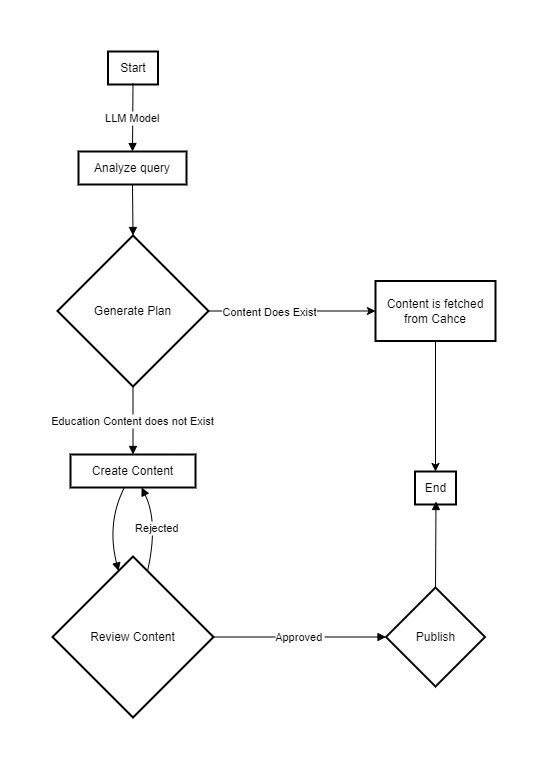

The diagram above was exported from draw.io. Its source (the exported page's mxGraphModel, read from the mxfile embedded in the PNG):
<mxGraphModel dx="1843" dy="806" grid="1" gridSize="10" guides="1" tooltips="1" connect="1" arrows="1" fold="1" page="1" pageScale="1" pageWidth="850" pageHeight="1100" math="0" shadow="0">
  <root>
    <mxCell id="0" />
    <mxCell id="1" parent="0" />
    <mxCell id="2" value="Start" style="whiteSpace=wrap;strokeWidth=2;" parent="1" vertex="1">
      <mxGeometry x="62.5" y="210" width="50" height="33" as="geometry" />
    </mxCell>
    <mxCell id="4" value="Analyze query" style="whiteSpace=wrap;strokeWidth=2;" parent="1" vertex="1">
      <mxGeometry x="33" y="310" width="108" height="33" as="geometry" />
    </mxCell>
    <mxCell id="tQ_L0jPFKFSN6oETN5OM-20" value="" style="edgeStyle=orthogonalEdgeStyle;rounded=0;orthogonalLoop=1;jettySize=auto;html=1;" edge="1" parent="1" source="5" target="tQ_L0jPFKFSN6oETN5OM-19">
      <mxGeometry relative="1" as="geometry" />
    </mxCell>
    <mxCell id="tQ_L0jPFKFSN6oETN5OM-21" value="Content Does Exist" style="edgeLabel;html=1;align=center;verticalAlign=middle;resizable=0;points=[];" vertex="1" connectable="0" parent="tQ_L0jPFKFSN6oETN5OM-20">
      <mxGeometry x="-0.274" y="-6" relative="1" as="geometry">
        <mxPoint y="-5" as="offset" />
      </mxGeometry>
    </mxCell>
    <mxCell id="5" value="Generate Plan" style="rhombus;strokeWidth=2;whiteSpace=wrap;" parent="1" vertex="1">
      <mxGeometry x="12" y="394" width="151" height="151" as="geometry" />
    </mxCell>
    <mxCell id="6" value="Create Content" style="whiteSpace=wrap;strokeWidth=2;" parent="1" vertex="1">
      <mxGeometry x="25" y="613" width="125" height="33" as="geometry" />
    </mxCell>
    <mxCell id="7" value="Review Content" style="rhombus;strokeWidth=2;whiteSpace=wrap;" parent="1" vertex="1">
      <mxGeometry x="7" y="715" width="161" height="161" as="geometry" />
    </mxCell>
    <mxCell id="8" value="Publish" style="rhombus;strokeWidth=2;whiteSpace=wrap;" parent="1" vertex="1">
      <mxGeometry x="340.5" y="746" width="99" height="99" as="geometry" />
    </mxCell>
    <mxCell id="9" value="End" style="whiteSpace=wrap;strokeWidth=2;" parent="1" vertex="1">
      <mxGeometry x="369.5" y="630" width="41" height="33" as="geometry" />
    </mxCell>
    <mxCell id="11" value="LLM Model" style="curved=1;startArrow=none;endArrow=block;exitX=0.5;exitY=1;entryX=0.5;entryY=0.01;" parent="1" target="4" edge="1">
      <mxGeometry relative="1" as="geometry">
        <Array as="points" />
        <mxPoint x="87.5" y="241.99999999999977" as="sourcePoint" />
      </mxGeometry>
    </mxCell>
    <mxCell id="12" value="" style="curved=1;startArrow=none;endArrow=block;exitX=0.5;exitY=1.03;entryX=0.5;entryY=0;" parent="1" source="4" target="5" edge="1">
      <mxGeometry relative="1" as="geometry">
        <Array as="points" />
      </mxGeometry>
    </mxCell>
    <mxCell id="13" value="Education Content does not Exist" style="curved=1;startArrow=none;endArrow=block;exitX=0.5;exitY=1;entryX=0.5;entryY=0;" parent="1" source="5" target="6" edge="1">
      <mxGeometry relative="1" as="geometry">
        <Array as="points" />
      </mxGeometry>
    </mxCell>
    <mxCell id="14" value="" style="curved=1;startArrow=none;endArrow=block;exitX=0.43;exitY=1.01;entryX=0.39;entryY=0;" parent="1" source="6" target="7" edge="1">
      <mxGeometry relative="1" as="geometry">
        <Array as="points">
          <mxPoint x="61" y="681" />
        </Array>
      </mxGeometry>
    </mxCell>
    <mxCell id="15" value="Approved" style="curved=1;startArrow=none;endArrow=block;exitX=1;exitY=0.5;entryX=0;entryY=0.5;exitDx=0;exitDy=0;entryDx=0;entryDy=0;" parent="1" source="7" target="8" edge="1">
      <mxGeometry relative="1" as="geometry">
        <Array as="points" />
      </mxGeometry>
    </mxCell>
    <mxCell id="16" value="Rejected" style="curved=1;startArrow=none;endArrow=block;exitX=0.61;exitY=0;entryX=0.57;entryY=1.01;" parent="1" source="7" target="6" edge="1">
      <mxGeometry relative="1" as="geometry">
        <Array as="points">
          <mxPoint x="113" y="681" />
        </Array>
      </mxGeometry>
    </mxCell>
    <mxCell id="17" value="" style="curved=1;startArrow=none;endArrow=block;exitX=0.5;exitY=0;exitDx=0;exitDy=0;" parent="1" source="8" edge="1">
      <mxGeometry relative="1" as="geometry">
        <Array as="points" />
        <mxPoint x="390.5" y="660" as="targetPoint" />
      </mxGeometry>
    </mxCell>
    <mxCell id="tQ_L0jPFKFSN6oETN5OM-22" style="edgeStyle=orthogonalEdgeStyle;rounded=0;orthogonalLoop=1;jettySize=auto;html=1;exitX=0.5;exitY=1;exitDx=0;exitDy=0;entryX=0.5;entryY=0;entryDx=0;entryDy=0;" edge="1" parent="1" source="tQ_L0jPFKFSN6oETN5OM-19" target="9">
      <mxGeometry relative="1" as="geometry" />
    </mxCell>
    <mxCell id="tQ_L0jPFKFSN6oETN5OM-19" value="Content is fetched from Cahce" style="whiteSpace=wrap;html=1;strokeWidth=2;" vertex="1" parent="1">
      <mxGeometry x="330" y="439.5" width="120" height="60" as="geometry" />
    </mxCell>
  </root>
</mxGraphModel>